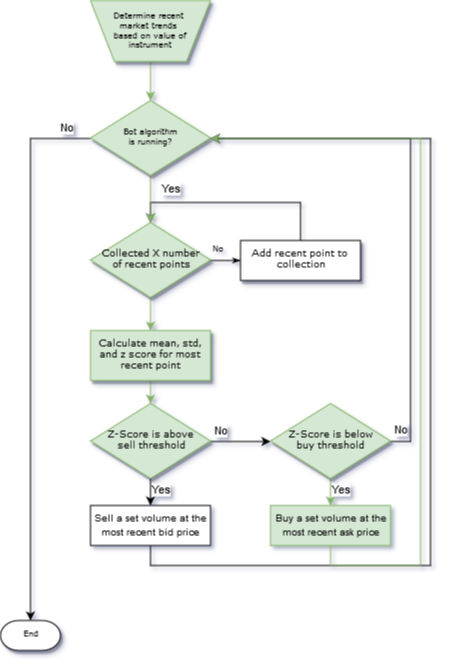

The diagram above was exported from draw.io. Its source (the exported page's mxGraphModel, read from the mxfile embedded in the PNG):
<mxGraphModel dx="1394" dy="771" grid="1" gridSize="10" guides="1" tooltips="1" connect="1" arrows="1" fold="1" page="1" pageScale="1" pageWidth="1100" pageHeight="850" background="#ffffff" math="0" shadow="0">
  <root>
    <mxCell id="0" />
    <mxCell id="1" parent="0" />
    <mxCell id="gRAagoEuP_ORWtXapkAE-22" style="edgeStyle=orthogonalEdgeStyle;rounded=0;orthogonalLoop=1;jettySize=auto;html=1;exitX=0.5;exitY=1;exitDx=0;exitDy=0;entryX=0.5;entryY=0;entryDx=0;entryDy=0;fillColor=#d5e8d4;strokeColor=#82b366;" parent="1" source="60e70716793133e9-2" target="gRAagoEuP_ORWtXapkAE-7" edge="1">
      <mxGeometry relative="1" as="geometry" />
    </mxCell>
    <mxCell id="60e70716793133e9-2" value="Determine recent&amp;nbsp;&lt;br&gt;market trends&amp;nbsp;&lt;br&gt;based on value of instrument&lt;br&gt;" style="shape=trapezoid;whiteSpace=wrap;html=1;rounded=0;shadow=1;labelBackgroundColor=none;strokeColor=#82b366;strokeWidth=1;fillColor=#d5e8d4;fontFamily=Verdana;fontSize=8;align=center;flipV=1;" parent="1" vertex="1">
      <mxGeometry x="190" y="90" width="120" height="61" as="geometry" />
    </mxCell>
    <mxCell id="60e70716793133e9-37" value="No" style="edgeStyle=orthogonalEdgeStyle;rounded=0;html=1;labelBackgroundColor=none;startSize=5;endArrow=classicThin;endFill=1;endSize=5;jettySize=auto;orthogonalLoop=1;strokeColor=#000000;strokeWidth=1;fontFamily=Verdana;fontSize=8;fontColor=#000000;" parent="1" source="60e70716793133e9-5" target="60e70716793133e9-9" edge="1">
      <mxGeometry x="-0.5" y="10" relative="1" as="geometry">
        <mxPoint as="offset" />
      </mxGeometry>
    </mxCell>
    <mxCell id="gRAagoEuP_ORWtXapkAE-20" style="edgeStyle=orthogonalEdgeStyle;rounded=0;orthogonalLoop=1;jettySize=auto;html=1;exitX=0.5;exitY=1;exitDx=0;exitDy=0;fillColor=#d5e8d4;strokeColor=#82b366;" parent="1" source="60e70716793133e9-5" edge="1">
      <mxGeometry relative="1" as="geometry">
        <mxPoint x="250" y="420" as="targetPoint" />
      </mxGeometry>
    </mxCell>
    <mxCell id="60e70716793133e9-5" value="&lt;font style=&quot;font-size: 9px&quot;&gt;Collected X number&lt;br&gt;&amp;nbsp;of&amp;nbsp;recent points&lt;/font&gt;&lt;br&gt;" style="rhombus;whiteSpace=wrap;html=1;rounded=0;shadow=1;labelBackgroundColor=none;strokeColor=#82b366;strokeWidth=1;fillColor=#d5e8d4;fontFamily=Verdana;fontSize=8;align=center;" parent="1" vertex="1">
      <mxGeometry x="190" y="312" width="120" height="75" as="geometry" />
    </mxCell>
    <mxCell id="gRAagoEuP_ORWtXapkAE-19" style="edgeStyle=orthogonalEdgeStyle;rounded=0;orthogonalLoop=1;jettySize=auto;html=1;exitX=0.5;exitY=0;exitDx=0;exitDy=0;entryX=0.5;entryY=0;entryDx=0;entryDy=0;" parent="1" source="60e70716793133e9-9" target="60e70716793133e9-5" edge="1">
      <mxGeometry relative="1" as="geometry" />
    </mxCell>
    <mxCell id="60e70716793133e9-9" value="&lt;font style=&quot;font-size: 9px&quot;&gt;Add recent point to&amp;nbsp;&lt;br&gt;collection&lt;/font&gt;&lt;br&gt;" style="whiteSpace=wrap;html=1;rounded=0;shadow=1;labelBackgroundColor=none;strokeColor=#000000;strokeWidth=1;fillColor=#ffffff;fontFamily=Verdana;fontSize=8;fontColor=#000000;align=center;" parent="1" vertex="1">
      <mxGeometry x="340" y="330" width="120" height="40" as="geometry" />
    </mxCell>
    <mxCell id="gRAagoEuP_ORWtXapkAE-5" style="edgeStyle=orthogonalEdgeStyle;rounded=0;orthogonalLoop=1;jettySize=auto;html=1;exitX=0.5;exitY=1;exitDx=0;exitDy=0;entryX=0.5;entryY=0;entryDx=0;entryDy=0;fillColor=#d5e8d4;strokeColor=#82b366;" parent="1" source="60e70716793133e9-10" target="gRAagoEuP_ORWtXapkAE-4" edge="1">
      <mxGeometry relative="1" as="geometry" />
    </mxCell>
    <mxCell id="60e70716793133e9-10" value="&lt;font style=&quot;font-size: 9px&quot;&gt;Calculate mean, std, and z score for most recent point&lt;/font&gt;" style="whiteSpace=wrap;html=1;rounded=0;shadow=1;labelBackgroundColor=none;strokeColor=#82b366;strokeWidth=1;fillColor=#d5e8d4;fontFamily=Verdana;fontSize=8;align=center;" parent="1" vertex="1">
      <mxGeometry x="190" y="420" width="120" height="50" as="geometry" />
    </mxCell>
    <mxCell id="60e70716793133e9-30" value="End" style="strokeWidth=1;html=1;shape=mxgraph.flowchart.terminator;whiteSpace=wrap;rounded=0;shadow=1;labelBackgroundColor=none;fillColor=#ffffff;fontFamily=Verdana;fontSize=8;fontColor=#000000;align=center;" parent="1" vertex="1">
      <mxGeometry x="100" y="710" width="60" height="30" as="geometry" />
    </mxCell>
    <mxCell id="gRAagoEuP_ORWtXapkAE-21" value="No" style="edgeStyle=orthogonalEdgeStyle;rounded=0;orthogonalLoop=1;jettySize=auto;html=1;exitX=1;exitY=0.5;exitDx=0;exitDy=0;entryX=0;entryY=0.5;entryDx=0;entryDy=0;" parent="1" source="gRAagoEuP_ORWtXapkAE-4" target="gRAagoEuP_ORWtXapkAE-16" edge="1">
      <mxGeometry x="-0.6667" y="10" relative="1" as="geometry">
        <mxPoint as="offset" />
      </mxGeometry>
    </mxCell>
    <mxCell id="gRAagoEuP_ORWtXapkAE-23" value="Yes" style="edgeStyle=orthogonalEdgeStyle;rounded=0;orthogonalLoop=1;jettySize=auto;html=1;exitX=0.5;exitY=1;exitDx=0;exitDy=0;entryX=0.5;entryY=0;entryDx=0;entryDy=0;" parent="1" source="gRAagoEuP_ORWtXapkAE-4" target="gRAagoEuP_ORWtXapkAE-24" edge="1">
      <mxGeometry x="-0.1176" y="10" relative="1" as="geometry">
        <mxPoint x="250.04761904761904" y="600.1428571428571" as="targetPoint" />
        <mxPoint as="offset" />
      </mxGeometry>
    </mxCell>
    <mxCell id="gRAagoEuP_ORWtXapkAE-4" value="&lt;font style=&quot;font-size: 9px&quot;&gt;Z-Score is above&lt;br&gt;&amp;nbsp;sell threshold&lt;/font&gt;&lt;br&gt;" style="rhombus;whiteSpace=wrap;html=1;rounded=0;shadow=1;labelBackgroundColor=none;strokeColor=#82b366;strokeWidth=1;fillColor=#d5e8d4;fontFamily=Verdana;fontSize=8;align=center;" parent="1" vertex="1">
      <mxGeometry x="190" y="493" width="120" height="75" as="geometry" />
    </mxCell>
    <mxCell id="gRAagoEuP_ORWtXapkAE-8" value="Yes" style="edgeStyle=orthogonalEdgeStyle;rounded=0;orthogonalLoop=1;jettySize=auto;html=1;exitX=0.5;exitY=1;exitDx=0;exitDy=0;fillColor=#d5e8d4;strokeColor=#82b366;" parent="1" source="gRAagoEuP_ORWtXapkAE-7" target="60e70716793133e9-5" edge="1">
      <mxGeometry x="-0.0019" y="22" relative="1" as="geometry">
        <mxPoint x="370" y="228" as="targetPoint" />
        <mxPoint x="-2" y="-9" as="offset" />
      </mxGeometry>
    </mxCell>
    <mxCell id="gRAagoEuP_ORWtXapkAE-13" value="No" style="edgeStyle=orthogonalEdgeStyle;rounded=0;orthogonalLoop=1;jettySize=auto;html=1;exitX=0;exitY=0.5;exitDx=0;exitDy=0;entryX=0.5;entryY=0;entryDx=0;entryDy=0;entryPerimeter=0;" parent="1" source="gRAagoEuP_ORWtXapkAE-7" target="60e70716793133e9-30" edge="1">
      <mxGeometry x="-0.9104" y="-10" relative="1" as="geometry">
        <mxPoint x="250" y="350" as="targetPoint" />
        <Array as="points">
          <mxPoint x="130" y="228" />
          <mxPoint x="130" y="600" />
        </Array>
        <mxPoint as="offset" />
      </mxGeometry>
    </mxCell>
    <mxCell id="gRAagoEuP_ORWtXapkAE-7" value="Bot algorithm&lt;br&gt;is running?&lt;br&gt;" style="rhombus;whiteSpace=wrap;html=1;rounded=0;shadow=1;labelBackgroundColor=none;strokeColor=#82b366;strokeWidth=1;fillColor=#d5e8d4;fontFamily=Verdana;fontSize=8;align=center;" parent="1" vertex="1">
      <mxGeometry x="190" y="190" width="120" height="75" as="geometry" />
    </mxCell>
    <mxCell id="gRAagoEuP_ORWtXapkAE-26" value="Yes" style="edgeStyle=orthogonalEdgeStyle;rounded=0;orthogonalLoop=1;jettySize=auto;html=1;exitX=0.5;exitY=1;exitDx=0;exitDy=0;entryX=0.5;entryY=0;entryDx=0;entryDy=0;fillColor=#d5e8d4;strokeColor=#82b366;" parent="1" source="gRAagoEuP_ORWtXapkAE-16" target="gRAagoEuP_ORWtXapkAE-25" edge="1">
      <mxGeometry x="-0.1176" y="10" relative="1" as="geometry">
        <Array as="points">
          <mxPoint x="430" y="568" />
        </Array>
        <mxPoint as="offset" />
      </mxGeometry>
    </mxCell>
    <mxCell id="gRAagoEuP_ORWtXapkAE-28" value="No" style="edgeStyle=orthogonalEdgeStyle;rounded=0;orthogonalLoop=1;jettySize=auto;html=1;exitX=1;exitY=0.5;exitDx=0;exitDy=0;entryX=1;entryY=0.5;entryDx=0;entryDy=0;" parent="1" source="gRAagoEuP_ORWtXapkAE-16" target="gRAagoEuP_ORWtXapkAE-7" edge="1">
      <mxGeometry x="-0.8815" y="10" relative="1" as="geometry">
        <mxPoint as="offset" />
      </mxGeometry>
    </mxCell>
    <mxCell id="gRAagoEuP_ORWtXapkAE-16" value="&lt;font style=&quot;font-size: 9px&quot;&gt;Z-Score is below&lt;br&gt;buy threshold&lt;/font&gt;&lt;br&gt;" style="rhombus;whiteSpace=wrap;html=1;rounded=0;shadow=1;labelBackgroundColor=none;strokeColor=#82b366;strokeWidth=1;fillColor=#d5e8d4;fontFamily=Verdana;fontSize=8;align=center;" parent="1" vertex="1">
      <mxGeometry x="370" y="493" width="120" height="75" as="geometry" />
    </mxCell>
    <mxCell id="gRAagoEuP_ORWtXapkAE-30" style="edgeStyle=orthogonalEdgeStyle;rounded=0;orthogonalLoop=1;jettySize=auto;html=1;exitX=0.5;exitY=1;exitDx=0;exitDy=0;entryX=1;entryY=0.5;entryDx=0;entryDy=0;" parent="1" source="gRAagoEuP_ORWtXapkAE-24" target="gRAagoEuP_ORWtXapkAE-7" edge="1">
      <mxGeometry relative="1" as="geometry">
        <Array as="points">
          <mxPoint x="250" y="655" />
          <mxPoint x="530" y="655" />
          <mxPoint x="530" y="228" />
        </Array>
      </mxGeometry>
    </mxCell>
    <mxCell id="gRAagoEuP_ORWtXapkAE-24" value="&lt;font style=&quot;font-size: 10px&quot;&gt;Sell a set volume at the&lt;br&gt;most recent bid price&lt;br&gt;&lt;/font&gt;" style="rounded=0;whiteSpace=wrap;html=1;" parent="1" vertex="1">
      <mxGeometry x="190" y="595" width="120" height="40" as="geometry" />
    </mxCell>
    <mxCell id="gRAagoEuP_ORWtXapkAE-29" style="edgeStyle=orthogonalEdgeStyle;rounded=0;orthogonalLoop=1;jettySize=auto;html=1;exitX=0.5;exitY=1;exitDx=0;exitDy=0;entryX=1;entryY=0.5;entryDx=0;entryDy=0;fillColor=#d5e8d4;strokeColor=#82b366;" parent="1" source="gRAagoEuP_ORWtXapkAE-25" target="gRAagoEuP_ORWtXapkAE-7" edge="1">
      <mxGeometry relative="1" as="geometry">
        <Array as="points">
          <mxPoint x="430" y="655" />
          <mxPoint x="520" y="655" />
          <mxPoint x="520" y="228" />
        </Array>
      </mxGeometry>
    </mxCell>
    <mxCell id="gRAagoEuP_ORWtXapkAE-25" value="&lt;font style=&quot;font-size: 10px&quot;&gt;Buy a set volume at the&lt;br&gt;most recent ask price&lt;br&gt;&lt;/font&gt;" style="rounded=0;whiteSpace=wrap;html=1;fillColor=#d5e8d4;strokeColor=#82b366;" parent="1" vertex="1">
      <mxGeometry x="370" y="595" width="120" height="40" as="geometry" />
    </mxCell>
  </root>
</mxGraphModel>